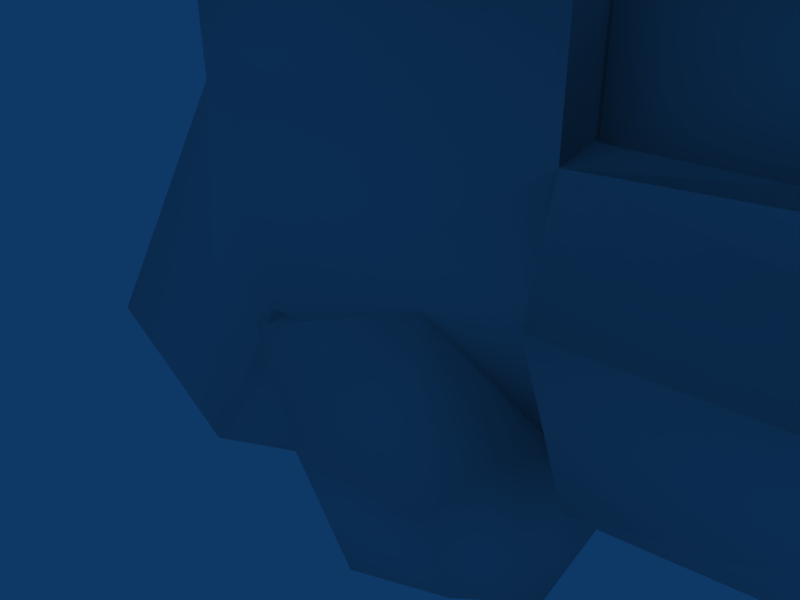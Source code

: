# Source: 2.blend  (saved by Blender 2.41.0; exported with 4.5.12 LTS)
import bpy
from mathutils import Matrix  # noqa: F401  (used for matrix-valued properties, if any)

bpy.ops.wm.read_factory_settings(use_empty=True)
scene = bpy.context.scene
scene.name = 'Scene'

# ---- collections
col_collection_1 = bpy.data.collections.new('Collection 1'); scene.collection.children.link(col_collection_1)

# ---- materials (node trees are filled in below, after node groups)
mat_none_v_shot_tga = bpy.data.materials.new('None_v_shot.tga')
mat_none_v_shot_tga.alpha_threshold = 0.0
mat_none_v_shot_tga.preview_render_type = 'FLAT'
mat_none_v_shot_tga.roughness = 0.5
mat_none_v_shot_tga.line_color = (0.0, 0.0, 0.0, 1.0)
mat_progs_v_shot_v_shot_p = bpy.data.materials.new('progs/v_shot_v_shot.p')
mat_progs_v_shot_v_shot_p.alpha_threshold = 0.0
mat_progs_v_shot_v_shot_p.preview_render_type = 'FLAT'
mat_progs_v_shot_v_shot_p.roughness = 0.5
mat_progs_v_shot_v_shot_p.line_color = (0.0, 0.0, 0.0, 1.0)

# ---- material node trees

# ---- world
world_world = bpy.data.worlds.new('World'); scene.world = world_world
world_world.color = (0.05656, 0.2208, 0.4)
world_world.use_sun_shadow = False
world_world.sun_shadow_jitter_overblur = 0.0
world_world.cycles.sampling_method = 'MANUAL'
world_world.cycles.sample_map_resolution = 256

# ---- cameras
cam_camera = bpy.data.cameras.new('Camera')
cam_camera.passepartout_alpha = 0.2
cam_camera.clip_end = 100.0
cam_camera.lens = 35.0
cam_camera.ortho_scale = 7.314
cam_camera.show_passepartout = False
cam_camera.show_safe_areas = True
cam_camera.dof.focus_distance = 0.0
cam_camera.dof.aperture_fstop = 128.0

# ---- lights
light_spot = bpy.data.lights.new('Spot', 'POINT')
light_spot.transmission_factor = 0.0
light_spot.cutoff_distance = 30.0
light_spot.energy = 100.0
light_spot.shadow_buffer_clip_start = 1.001
light_spot.shadow_soft_size = 1.0
light_spot.shadow_maximum_resolution = 0.006
light_spot.use_absolute_resolution = True
light_spot.cycles.use_multiple_importance_sampling = False

# ---- meshes
me_plane_plane_001 = bpy.data.meshes.new('Plane_Plane.001')
me_plane_plane_001.from_pydata([(-6.298, 2.462, 2.81), (-4.784, 5.29, 2.24), (-4.317, 6.078, -0.9809), (-5.446, 3.9, -3.075), (4.498, -2.897, 3.063), (6.012, -0.06879, 2.493), (6.479, 0.7187, -0.7274), (5.35, -1.458, -2.821), (7.819, -1.782, -0.3275), (7.612, -3.01, -1.407), (7.569, -2.204, 1.399), (7.155, -3.781, 1.747), (-6.793, 1.013, -2.578), (-7.26, 0.226, 0.643), (3.536, -5.133, 0.8966), (4.003, -4.346, -2.324), (6.599, -4.277, -1.114), (6.349, -4.699, 0.6121)], [], [(0, 1, 2, 3), (0, 4, 5, 1), (1, 5, 6, 2), (2, 6, 7, 3), (6, 8, 9, 7), (5, 10, 8, 6), (4, 11, 10, 5), (8, 10, 11, 9), (0, 3, 12, 13), (0, 13, 14, 4), (13, 12, 15, 14), (12, 3, 7, 15), (15, 7, 9, 16), (14, 15, 16, 17), (4, 14, 17, 11), (16, 9, 11, 17)])
me_plane_plane_001.polygons.foreach_set('use_smooth', [True] * 16)
_uv = me_plane_plane_001.uv_layers.new(name='UVMap')
_uv.uv.foreach_set('vector', [0.3429, 0.3853, 0.2943, 0.4077, 0.294, 0.4568, 0.3456, 0.4767, 0.2959, 0.3601, 0.09824, 0.3597, 0.0977, 0.4069, 0.2943, 0.4077, 0.2943, 0.4077, 0.0977, 0.4069, 0.09706, 0.4546, 0.294, 0.4568, 0.294, 0.4568, 0.09706, 0.4546, 0.09657, 0.5015, 0.2947, 0.5041, 0.09706, 0.4546, 0.04959, 0.4514, 0.034, 0.4805, 0.09657, 0.5015, 0.0977, 0.4069, 0.05073, 0.412, 0.04959, 0.4514, 0.09706, 0.4546, 0.09824, 0.3597, 0.04252, 0.3789, 0.05073, 0.412, 0.0977, 0.4069, 0.04959, 0.4514, 0.05073, 0.412, 0.01373, 0.3944, 0.01165, 0.4664, 0.3429, 0.3853, 0.3456, 0.4767, 0.294, 0.4568, 0.2943, 0.4077, 0.2959, 0.3601, 0.2943, 0.4077, 0.0977, 0.4069, 0.09824, 0.3597, 0.2943, 0.4077, 0.294, 0.4568, 0.09706, 0.4546, 0.0977, 0.4069, 0.294, 0.4568, 0.2947, 0.5041, 0.09657, 0.5015, 0.09706, 0.4546, 0.09706, 0.4546, 0.09657, 0.5015, 0.034, 0.4805, 0.04959, 0.4514, 0.0977, 0.4069, 0.09706, 0.4546, 0.04959, 0.4514, 0.05073, 0.412, 0.09824, 0.3597, 0.0977, 0.4069, 0.05073, 0.412, 0.04252, 0.3789, 0.04959, 0.4514, 0.01165, 0.4664, 0.01373, 0.3944, 0.05073, 0.412])
_ca = me_plane_plane_001.color_attributes.new('Col', 'BYTE_COLOR', 'CORNER')
_ca.data.foreach_set('color', [1.0, 1.0, 1.0, 1.0, 1.0, 1.0, 1.0, 1.0, 1.0, 1.0, 1.0, 1.0, 1.0, 1.0, 1.0, 1.0, 1.0, 1.0, 1.0, 1.0, 1.0, 1.0, 1.0, 1.0, 1.0, 1.0, 1.0, 1.0, 1.0, 1.0, 1.0, 1.0, 1.0, 1.0, 1.0, 1.0, 1.0, 1.0, 1.0, 1.0, 1.0, 1.0, 1.0, 1.0, 1.0, 1.0, 1.0, 1.0, 1.0, 1.0, 1.0, 1.0, 1.0, 1.0, 1.0, 1.0, 1.0, 1.0, 1.0, 1.0, 1.0, 1.0, 1.0, 1.0, 1.0, 1.0, 1.0, 1.0, 1.0, 1.0, 1.0, 1.0, 1.0, 1.0, 1.0, 1.0, 1.0, 1.0, 1.0, 1.0, 1.0, 1.0, 1.0, 1.0, 1.0, 1.0, 1.0, 1.0, 1.0, 1.0, 1.0, 1.0, 1.0, 1.0, 1.0, 1.0, 1.0, 1.0, 1.0, 1.0, 1.0, 1.0, 1.0, 1.0, 1.0, 1.0, 1.0, 1.0, 1.0, 1.0, 1.0, 1.0, 1.0, 1.0, 1.0, 1.0, 1.0, 1.0, 1.0, 1.0, 1.0, 1.0, 1.0, 1.0, 1.0, 1.0, 1.0, 1.0, 1.0, 1.0, 1.0, 1.0, 1.0, 1.0, 1.0, 1.0, 1.0, 1.0, 1.0, 1.0, 1.0, 1.0, 1.0, 1.0, 1.0, 1.0, 1.0, 1.0, 1.0, 1.0, 1.0, 1.0, 1.0, 1.0, 1.0, 1.0, 1.0, 1.0, 1.0, 1.0, 1.0, 1.0, 1.0, 1.0, 1.0, 1.0, 1.0, 1.0, 1.0, 1.0, 1.0, 1.0, 1.0, 1.0, 1.0, 1.0, 1.0, 1.0, 1.0, 1.0, 1.0, 1.0, 1.0, 1.0, 1.0, 1.0, 1.0, 1.0, 1.0, 1.0, 1.0, 1.0, 1.0, 1.0, 1.0, 1.0, 1.0, 1.0, 1.0, 1.0, 1.0, 1.0, 1.0, 1.0, 1.0, 1.0, 1.0, 1.0, 1.0, 1.0, 1.0, 1.0, 1.0, 1.0, 1.0, 1.0, 1.0, 1.0, 1.0, 1.0, 1.0, 1.0, 1.0, 1.0, 1.0, 1.0, 1.0, 1.0, 1.0, 1.0, 1.0, 1.0, 1.0, 1.0, 1.0, 1.0, 1.0, 1.0, 1.0, 1.0, 1.0, 1.0, 1.0, 1.0, 1.0, 1.0, 1.0, 1.0, 1.0, 1.0, 1.0, 1.0, 1.0, 1.0, 1.0, 1.0])
me_plane_plane_001.materials.append(mat_none_v_shot_tga)
me_plane_plane_001.use_remesh_preserve_volume = False
me_plane_plane_001.use_remesh_preserve_attributes = False
me_plane_plane_001.use_mirror_vertex_groups = False
me_plane_plane_001.update()
me_plane_plane = bpy.data.meshes.new('Plane_Plane')
me_plane_plane.from_pydata([(45.73, -3.929, 12.25), (45.73, -3.929, 9.643), (45.73, 0.03318, 7.437), (45.73, 0.03318, 14.45), (45.73, -3.929, 12.25), (24.2, -3.929, 12.25), (24.06, -4.339, 9.272), (24.2, 0.03318, 14.45), (24.2, 0.03318, 9.318), (9.497, 0.03318, 9.318), (9.497, -3.929, 8.292), (9.506, 0.03318, 14.45), (9.506, -3.929, 12.25), (-2.307, 0.03318, 14.45), (-2.307, -3.929, 12.25), (-2.315, -3.929, 8.292), (-6.24, 0.03318, 10.71), (-7.405, 0.03318, 6.888), (22.23, 0.03318, 4.252), (10.46, -3.35, 2.018), (11.49, 0.03318, -0.03685), (-0.06577, -3.906, 2.047), (1.259, 0.03318, 0.08262), (11.3, -5.532, 2.583), (10.82, -6.458, 6.484), (21.79, -4.366, 3.367), (23.01, -6.426, 7.208), (-5.949, -3.197, -6.089), (-4.991, 0.03318, -8.005), (-10.66, -3.976, -1.765), (-13.66, 0.03318, -1.199), (-14.57, 0.03318, -7.077), (9.506, 0.03318, 12.7), (9.593, 2.963, 11.28), (9.593, 2.963, 7.932), (9.506, 0.03318, 6.587), (21.56, 0.03318, 12.7), (21.65, 2.963, 11.28), (21.65, 2.963, 7.932), (21.56, 0.03318, 6.587), (23.97, 1.477, 8.718), (24.31, 0.03318, 7.997), (23.97, 1.477, 10.51), (24.31, 0.03318, 11.28), (24.21, -3.671, 3.438), (25.33, -6.614, 7.806), (38.33, -3.661, 5.35), (38.34, -6.368, 8.029), (45.73, 3.995, 12.25), (45.73, 3.995, 9.643), (24.06, 4.405, 9.272), (24.2, 3.995, 12.25), (9.497, 3.995, 8.292), (9.506, 3.995, 12.25), (-2.307, 3.995, 12.25), (-2.315, 3.995, 8.292), (10.46, 3.417, 2.018), (-0.06577, 3.973, 2.047), (10.82, 6.525, 6.484), (11.3, 5.599, 2.583), (21.79, 4.432, 3.367), (23.01, 6.492, 7.208), (-5.949, 3.264, -6.089), (-10.66, 4.043, -1.765), (9.593, -2.896, 7.932), (9.593, -2.896, 11.28), (21.65, -2.896, 11.28), (21.65, -2.896, 7.932), (23.97, -1.41, 8.718), (23.97, -1.41, 10.51), (25.33, 6.681, 7.806), (24.21, 3.737, 3.438), (38.33, 3.727, 5.35), (38.34, 6.434, 8.029)], [], [(4, 1, 2, 3), (4, 5, 6, 1), (5, 4, 3, 7), (5, 7, 8, 6), (8, 9, 10, 6), (10, 9, 11, 12), (11, 13, 14, 12), (12, 14, 15, 10), (13, 16, 14), (14, 16, 17, 15), (18, 19, 20), (10, 15, 21, 19), (19, 21, 22, 20), (19, 23, 24, 10), (18, 25, 23, 19), (6, 26, 25, 18), (10, 24, 26, 6), (26, 23, 25), (26, 24, 23), (21, 27, 28, 22), (15, 29, 27, 21), (17, 30, 29, 15), (27, 31, 28), (29, 31, 27), (29, 30, 31), (32, 33, 34, 35), (32, 36, 37, 33), (33, 37, 38, 34), (34, 38, 39, 35), (38, 40, 41, 39), (37, 42, 40, 38), (36, 43, 42, 37), (40, 42, 43, 41), (18, 44, 45, 6), (2, 46, 44, 18), (6, 45, 47, 1), (1, 47, 46, 2), (47, 45, 44, 46), (48, 3, 2, 49), (48, 49, 50, 51), (3, 48, 51, 7), (51, 50, 8, 7), (8, 50, 52, 9), (52, 53, 11, 9), (11, 53, 54, 13), (53, 52, 55, 54), (13, 54, 16), (54, 55, 17, 16), (18, 20, 56), (52, 56, 57, 55), (56, 20, 22, 57), (56, 52, 58, 59), (18, 56, 59, 60), (50, 18, 60, 61), (52, 50, 61, 58), (61, 60, 59), (61, 59, 58), (57, 22, 28, 62), (55, 57, 62, 63), (17, 55, 63, 30), (62, 28, 31), (63, 62, 31), (63, 31, 30), (32, 35, 64, 65), (32, 65, 66, 36), (65, 64, 67, 66), (64, 35, 39, 67), (67, 39, 41, 68), (66, 67, 68, 69), (36, 66, 69, 43), (68, 41, 43, 69), (18, 50, 70, 71), (2, 18, 71, 72), (50, 49, 73, 70), (49, 2, 72, 73), (73, 72, 71, 70)])
me_plane_plane.polygons.foreach_set('use_smooth', [True] * 76)
_uv = me_plane_plane.uv_layers.new(name='UVMap')
_uv.uv.foreach_set('vector', [0.4771, 0.8828, 0.4771, 0.9723, 0.5483, 0.9709, 0.5483, 0.8828, 0.4771, 0.8828, 0.08977, 0.8828, 0.08708, 0.9723, 0.4771, 0.9723, 0.08977, 0.8828, 0.4771, 0.8828, 0.4771, 0.7861, 0.08979, 0.786, 0.08977, 0.8828, 0.01228, 0.8828, 0.01228, 0.9729, 0.08708, 0.9723, 0.7634, 0.3599, 0.4453, 0.3602, 0.4446, 0.4389, 0.7554, 0.4439, 0.4446, 0.4389, 0.4453, 0.3602, 0.3378, 0.3347, 0.3619, 0.4193, 0.5726, 0.9735, 0.7593, 0.9607, 0.7509, 0.9, 0.5671, 0.9098, 0.5671, 0.9098, 0.7509, 0.9, 0.7532, 0.847, 0.5632, 0.8536, 0.7593, 0.9607, 0.8325, 0.9054, 0.7509, 0.9, 0.7509, 0.9, 0.8325, 0.9054, 0.8621, 0.8513, 0.7532, 0.847, 0.331, 0.7678, 0.5426, 0.7633, 0.5165, 0.6892, 0.5632, 0.8536, 0.7532, 0.847, 0.7174, 0.754, 0.5426, 0.7633, 0.5426, 0.7633, 0.7174, 0.754, 0.6811, 0.6753, 0.5165, 0.6892, 0.4528, 0.5956, 0.4934, 0.5702, 0.476, 0.4976, 0.4076, 0.4857, 0.7412, 0.6091, 0.6981, 0.5482, 0.4934, 0.5702, 0.4915, 0.616, 0.7554, 0.4439, 0.7192, 0.4822, 0.6981, 0.5482, 0.7412, 0.6091, 0.4446, 0.4389, 0.476, 0.4976, 0.7192, 0.4822, 0.7554, 0.4439, 0.7192, 0.4822, 0.4934, 0.5702, 0.6981, 0.5482, 0.7192, 0.4822, 0.476, 0.4976, 0.4934, 0.5702, 0.7174, 0.754, 0.8279, 0.6389, 0.7779, 0.5859, 0.6811, 0.6753, 0.7532, 0.847, 0.9004, 0.7077, 0.8279, 0.6389, 0.7174, 0.754, 0.8621, 0.8513, 0.9746, 0.7402, 0.9004, 0.7077, 0.7532, 0.847, 0.8279, 0.6389, 0.9807, 0.6183, 0.8378, 0.5381, 0.9004, 0.7077, 0.9807, 0.6183, 0.8279, 0.6389, 0.9004, 0.7077, 0.9841, 0.7316, 0.9807, 0.6183, 0.3429, 0.3853, 0.2943, 0.4077, 0.294, 0.4568, 0.3456, 0.4767, 0.2959, 0.3601, 0.09824, 0.3597, 0.0977, 0.4069, 0.2943, 0.4077, 0.2943, 0.4077, 0.0977, 0.4069, 0.09706, 0.4546, 0.294, 0.4568, 0.294, 0.4568, 0.09706, 0.4546, 0.09657, 0.5015, 0.2947, 0.5041, 0.09706, 0.4546, 0.04959, 0.4514, 0.034, 0.4805, 0.09657, 0.5015, 0.0977, 0.4069, 0.05073, 0.412, 0.04959, 0.4514, 0.09706, 0.4546, 0.09824, 0.3597, 0.04252, 0.3789, 0.05073, 0.412, 0.0977, 0.4069, 0.04959, 0.4514, 0.05073, 0.412, 0.01373, 0.3944, 0.01165, 0.4664, 0.4082, 0.5772, 0.3501, 0.5928, 0.3503, 0.6602, 0.4085, 0.6795, 0.03942, 0.5171, 0.143, 0.5955, 0.3501, 0.5928, 0.3499, 0.5132, 0.3505, 0.7336, 0.3503, 0.6602, 0.1456, 0.6607, 0.04065, 0.7347, 0.04065, 0.7347, 0.1456, 0.6607, 0.143, 0.5955, 0.03942, 0.5171, 0.1456, 0.6607, 0.3503, 0.6602, 0.3501, 0.5928, 0.143, 0.5955, 0.4771, 0.8828, 0.5483, 0.8828, 0.5483, 0.9709, 0.4771, 0.9723, 0.4771, 0.8828, 0.4771, 0.9723, 0.08708, 0.9723, 0.08977, 0.8828, 0.4771, 0.7861, 0.4771, 0.8828, 0.08977, 0.8828, 0.08979, 0.786, 0.08977, 0.8828, 0.08708, 0.9723, 0.01228, 0.9729, 0.01228, 0.8828, 0.7634, 0.3599, 0.7554, 0.4439, 0.4446, 0.4389, 0.4453, 0.3602, 0.4446, 0.4389, 0.3619, 0.4193, 0.3378, 0.3347, 0.4453, 0.3602, 0.5726, 0.9735, 0.5671, 0.9098, 0.7509, 0.9, 0.7593, 0.9607, 0.5671, 0.9098, 0.5632, 0.8536, 0.7532, 0.847, 0.7509, 0.9, 0.7593, 0.9607, 0.7509, 0.9, 0.8325, 0.9054, 0.7509, 0.9, 0.7532, 0.847, 0.8621, 0.8513, 0.8325, 0.9054, 0.331, 0.7678, 0.5165, 0.6892, 0.5426, 0.7633, 0.5632, 0.8536, 0.5426, 0.7633, 0.7174, 0.754, 0.7532, 0.847, 0.5426, 0.7633, 0.5165, 0.6892, 0.6811, 0.6753, 0.7174, 0.754, 0.4528, 0.5956, 0.4076, 0.4857, 0.476, 0.4976, 0.4934, 0.5702, 0.7412, 0.6091, 0.4915, 0.616, 0.4934, 0.5702, 0.6981, 0.5482, 0.7554, 0.4439, 0.7412, 0.6091, 0.6981, 0.5482, 0.7192, 0.4822, 0.4446, 0.4389, 0.7554, 0.4439, 0.7192, 0.4822, 0.476, 0.4976, 0.7192, 0.4822, 0.6981, 0.5482, 0.4934, 0.5702, 0.7192, 0.4822, 0.4934, 0.5702, 0.476, 0.4976, 0.7174, 0.754, 0.6811, 0.6753, 0.7779, 0.5859, 0.8279, 0.6389, 0.7532, 0.847, 0.7174, 0.754, 0.8279, 0.6389, 0.9004, 0.7077, 0.8621, 0.8513, 0.7532, 0.847, 0.9004, 0.7077, 0.9746, 0.7402, 0.8279, 0.6389, 0.8378, 0.5381, 0.9807, 0.6183, 0.9004, 0.7077, 0.8279, 0.6389, 0.9807, 0.6183, 0.9004, 0.7077, 0.9807, 0.6183, 0.9841, 0.7316, 0.3429, 0.3853, 0.3456, 0.4767, 0.294, 0.4568, 0.2943, 0.4077, 0.2959, 0.3601, 0.2943, 0.4077, 0.0977, 0.4069, 0.09824, 0.3597, 0.2943, 0.4077, 0.294, 0.4568, 0.09706, 0.4546, 0.0977, 0.4069, 0.294, 0.4568, 0.2947, 0.5041, 0.09657, 0.5015, 0.09706, 0.4546, 0.09706, 0.4546, 0.09657, 0.5015, 0.034, 0.4805, 0.04959, 0.4514, 0.0977, 0.4069, 0.09706, 0.4546, 0.04959, 0.4514, 0.05073, 0.412, 0.09824, 0.3597, 0.0977, 0.4069, 0.05073, 0.412, 0.04252, 0.3789, 0.04959, 0.4514, 0.01165, 0.4664, 0.01373, 0.3944, 0.05073, 0.412, 0.4082, 0.5772, 0.4085, 0.6795, 0.3503, 0.6602, 0.3501, 0.5928, 0.03942, 0.5171, 0.3499, 0.5132, 0.3501, 0.5928, 0.143, 0.5955, 0.3505, 0.7336, 0.04065, 0.7347, 0.1456, 0.6607, 0.3503, 0.6602, 0.04065, 0.7347, 0.03942, 0.5171, 0.143, 0.5955, 0.1456, 0.6607, 0.1456, 0.6607, 0.143, 0.5955, 0.3501, 0.5928, 0.3503, 0.6602])
_ca = me_plane_plane.color_attributes.new('Col', 'BYTE_COLOR', 'CORNER')
_ca.data.foreach_set('color', [1.0, 1.0, 1.0, 1.0, 1.0, 1.0, 1.0, 1.0, 1.0, 1.0, 1.0, 1.0, 1.0, 1.0, 1.0, 1.0, 1.0, 1.0, 1.0, 1.0, 1.0, 1.0, 1.0, 1.0, 1.0, 1.0, 1.0, 1.0, 1.0, 1.0, 1.0, 1.0, 1.0, 1.0, 1.0, 1.0, 1.0, 1.0, 1.0, 1.0, 1.0, 1.0, 1.0, 1.0, 1.0, 1.0, 1.0, 1.0, 1.0, 1.0, 1.0, 1.0, 1.0, 1.0, 1.0, 1.0, 1.0, 1.0, 1.0, 1.0, 1.0, 1.0, 1.0, 1.0, 1.0, 1.0, 1.0, 1.0, 1.0, 1.0, 1.0, 1.0, 1.0, 1.0, 1.0, 1.0, 1.0, 1.0, 1.0, 1.0, 1.0, 1.0, 1.0, 1.0, 1.0, 1.0, 1.0, 1.0, 1.0, 1.0, 1.0, 1.0, 1.0, 1.0, 1.0, 1.0, 1.0, 1.0, 1.0, 1.0, 1.0, 1.0, 1.0, 1.0, 1.0, 1.0, 1.0, 1.0, 1.0, 1.0, 1.0, 1.0, 1.0, 1.0, 1.0, 1.0, 1.0, 1.0, 1.0, 1.0, 1.0, 1.0, 1.0, 1.0, 1.0, 1.0, 1.0, 1.0, 1.0, 1.0, 1.0, 1.0, 1.0, 1.0, 1.0, 1.0, 1.0, 1.0, 1.0, 1.0, 1.0, 1.0, 1.0, 1.0, 1.0, 1.0, 1.0, 1.0, 1.0, 1.0, 1.0, 1.0, 1.0, 1.0, 1.0, 1.0, 1.0, 1.0, 1.0, 1.0, 1.0, 1.0, 1.0, 1.0, 1.0, 1.0, 1.0, 1.0, 1.0, 1.0, 1.0, 1.0, 1.0, 1.0, 1.0, 1.0, 1.0, 1.0, 1.0, 1.0, 1.0, 1.0, 1.0, 1.0, 1.0, 1.0, 1.0, 1.0, 1.0, 1.0, 1.0, 1.0, 1.0, 1.0, 1.0, 1.0, 1.0, 1.0, 1.0, 1.0, 1.0, 1.0, 1.0, 1.0, 1.0, 1.0, 1.0, 1.0, 1.0, 1.0, 1.0, 1.0, 1.0, 1.0, 1.0, 1.0, 1.0, 1.0, 1.0, 1.0, 1.0, 1.0, 1.0, 1.0, 1.0, 1.0, 1.0, 1.0, 1.0, 1.0, 1.0, 1.0, 1.0, 1.0, 1.0, 1.0, 1.0, 1.0, 1.0, 1.0, 1.0, 1.0, 1.0, 1.0, 1.0, 1.0, 1.0, 1.0, 1.0, 1.0, 1.0, 1.0, 1.0, 1.0, 1.0, 1.0, 1.0, 1.0, 1.0, 1.0, 1.0, 1.0, 1.0, 1.0, 1.0, 1.0, 1.0, 1.0, 1.0, 1.0, 1.0, 1.0, 1.0, 1.0, 1.0, 1.0, 1.0, 1.0, 1.0, 1.0, 1.0, 1.0, 1.0, 1.0, 1.0, 1.0, 1.0, 1.0, 1.0, 1.0, 1.0, 1.0, 1.0, 1.0, 1.0, 1.0, 1.0, 1.0, 1.0, 1.0, 1.0, 1.0, 1.0, 1.0, 1.0, 1.0, 1.0, 1.0, 1.0, 1.0, 1.0, 1.0, 1.0, 1.0, 1.0, 1.0, 1.0, 1.0, 1.0, 1.0, 1.0, 1.0, 1.0, 1.0, 1.0, 1.0, 1.0, 1.0, 1.0, 1.0, 1.0, 1.0, 1.0, 1.0, 1.0, 1.0, 1.0, 1.0, 1.0, 1.0, 1.0, 1.0, 1.0, 1.0, 1.0, 1.0, 1.0, 1.0, 1.0, 1.0, 1.0, 1.0, 1.0, 1.0, 1.0, 1.0, 1.0, 1.0, 1.0, 1.0, 1.0, 1.0, 1.0, 1.0, 1.0, 1.0, 1.0, 1.0, 1.0, 1.0, 1.0, 1.0, 1.0, 1.0, 1.0, 1.0, 1.0, 1.0, 1.0, 1.0, 1.0, 1.0, 1.0, 1.0, 1.0, 1.0, 1.0, 1.0, 1.0, 1.0, 1.0, 1.0, 1.0, 1.0, 1.0, 1.0, 1.0, 1.0, 1.0, 1.0, 1.0, 1.0, 1.0, 1.0, 1.0, 1.0, 1.0, 1.0, 1.0, 1.0, 1.0, 1.0, 1.0, 1.0, 1.0, 1.0, 1.0, 1.0, 1.0, 1.0, 1.0, 1.0, 1.0, 1.0, 1.0, 1.0, 1.0, 1.0, 1.0, 1.0, 1.0, 1.0, 1.0, 1.0, 1.0, 1.0, 1.0, 1.0, 1.0, 1.0, 1.0, 1.0, 1.0, 1.0, 1.0, 1.0, 1.0, 1.0, 1.0, 1.0, 1.0, 1.0, 1.0, 1.0, 1.0, 1.0, 1.0, 1.0, 1.0, 1.0, 1.0, 1.0, 1.0, 1.0, 1.0, 1.0, 1.0, 1.0, 1.0, 1.0, 1.0, 1.0, 1.0, 1.0, 1.0, 1.0, 1.0, 1.0, 1.0, 1.0, 1.0, 1.0, 1.0, 1.0, 1.0, 1.0, 1.0, 1.0, 1.0, 1.0, 1.0, 1.0, 1.0, 1.0, 1.0, 1.0, 1.0, 1.0, 1.0, 1.0, 1.0, 1.0, 1.0, 1.0, 1.0, 1.0, 1.0, 1.0, 1.0, 1.0, 1.0, 1.0, 1.0, 1.0, 1.0, 1.0, 1.0, 1.0, 1.0, 1.0, 1.0, 1.0, 1.0, 1.0, 1.0, 1.0, 1.0, 1.0, 1.0, 1.0, 1.0, 1.0, 1.0, 1.0, 1.0, 1.0, 1.0, 1.0, 1.0, 1.0, 1.0, 1.0, 1.0, 1.0, 1.0, 1.0, 1.0, 1.0, 1.0, 1.0, 1.0, 1.0, 1.0, 1.0, 1.0, 1.0, 1.0, 1.0, 1.0, 1.0, 1.0, 1.0, 1.0, 1.0, 1.0, 1.0, 1.0, 1.0, 1.0, 1.0, 1.0, 1.0, 1.0, 1.0, 1.0, 1.0, 1.0, 1.0, 1.0, 1.0, 1.0, 1.0, 1.0, 1.0, 1.0, 1.0, 1.0, 1.0, 1.0, 1.0, 1.0, 1.0, 1.0, 1.0, 1.0, 1.0, 1.0, 1.0, 1.0, 1.0, 1.0, 1.0, 1.0, 1.0, 1.0, 1.0, 1.0, 1.0, 1.0, 1.0, 1.0, 1.0, 1.0, 1.0, 1.0, 1.0, 1.0, 1.0, 1.0, 1.0, 1.0, 1.0, 1.0, 1.0, 1.0, 1.0, 1.0, 1.0, 1.0, 1.0, 1.0, 1.0, 1.0, 1.0, 1.0, 1.0, 1.0, 1.0, 1.0, 1.0, 1.0, 1.0, 1.0, 1.0, 1.0, 1.0, 1.0, 1.0, 1.0, 1.0, 1.0, 1.0, 1.0, 1.0, 1.0, 1.0, 1.0, 1.0, 1.0, 1.0, 1.0, 1.0, 1.0, 1.0, 1.0, 1.0, 1.0, 1.0, 1.0, 1.0, 1.0, 1.0, 1.0, 1.0, 1.0, 1.0, 1.0, 1.0, 1.0, 1.0, 1.0, 1.0, 1.0, 1.0, 1.0, 1.0, 1.0, 1.0, 1.0, 1.0, 1.0, 1.0, 1.0, 1.0, 1.0, 1.0, 1.0, 1.0, 1.0, 1.0, 1.0, 1.0, 1.0, 1.0, 1.0, 1.0, 1.0, 1.0, 1.0, 1.0, 1.0, 1.0, 1.0, 1.0, 1.0, 1.0, 1.0, 1.0, 1.0, 1.0, 1.0, 1.0, 1.0, 1.0, 1.0, 1.0, 1.0, 1.0, 1.0, 1.0, 1.0, 1.0, 1.0, 1.0, 1.0, 1.0, 1.0, 1.0, 1.0, 1.0, 1.0, 1.0, 1.0, 1.0, 1.0, 1.0, 1.0, 1.0, 1.0, 1.0, 1.0, 1.0, 1.0, 1.0, 1.0, 1.0, 1.0, 1.0, 1.0, 1.0, 1.0, 1.0, 1.0, 1.0, 1.0, 1.0, 1.0, 1.0, 1.0, 1.0, 1.0, 1.0, 1.0, 1.0, 1.0, 1.0, 1.0, 1.0, 1.0, 1.0, 1.0, 1.0, 1.0, 1.0, 1.0, 1.0, 1.0, 1.0, 1.0, 1.0, 1.0, 1.0, 1.0, 1.0, 1.0, 1.0, 1.0, 1.0, 1.0, 1.0, 1.0, 1.0, 1.0, 1.0, 1.0, 1.0, 1.0, 1.0, 1.0, 1.0, 1.0, 1.0, 1.0, 1.0, 1.0, 1.0, 1.0, 1.0, 1.0, 1.0, 1.0, 1.0, 1.0, 1.0, 1.0, 1.0, 1.0, 1.0, 1.0, 1.0, 1.0, 1.0, 1.0, 1.0, 1.0, 1.0, 1.0, 1.0, 1.0, 1.0, 1.0, 1.0, 1.0, 1.0, 1.0, 1.0, 1.0, 1.0, 1.0, 1.0, 1.0, 1.0, 1.0, 1.0, 1.0, 1.0, 1.0, 1.0, 1.0, 1.0, 1.0, 1.0, 1.0, 1.0, 1.0, 1.0, 1.0, 1.0, 1.0, 1.0, 1.0, 1.0, 1.0, 1.0, 1.0, 1.0, 1.0, 1.0, 1.0, 1.0, 1.0, 1.0, 1.0, 1.0, 1.0, 1.0, 1.0, 1.0, 1.0, 1.0, 1.0, 1.0, 1.0, 1.0, 1.0, 1.0, 1.0, 1.0, 1.0, 1.0, 1.0, 1.0, 1.0, 1.0, 1.0, 1.0, 1.0, 1.0, 1.0, 1.0, 1.0, 1.0, 1.0, 1.0, 1.0, 1.0, 1.0, 1.0, 1.0, 1.0, 1.0, 1.0, 1.0, 1.0, 1.0, 1.0, 1.0, 1.0, 1.0, 1.0, 1.0, 1.0, 1.0, 1.0, 1.0, 1.0, 1.0, 1.0, 1.0, 1.0, 1.0, 1.0, 1.0, 1.0, 1.0, 1.0, 1.0, 1.0, 1.0, 1.0, 1.0, 1.0, 1.0, 1.0, 1.0, 1.0, 1.0, 1.0, 1.0, 1.0, 1.0, 1.0, 1.0, 1.0, 1.0, 1.0, 1.0, 1.0, 1.0, 1.0, 1.0, 1.0, 1.0, 1.0, 1.0, 1.0, 1.0, 1.0, 1.0, 1.0, 1.0, 1.0, 1.0, 1.0, 1.0, 1.0, 1.0, 1.0, 1.0, 1.0, 1.0, 1.0, 1.0, 1.0, 1.0, 1.0, 1.0, 1.0, 1.0, 1.0, 1.0, 1.0, 1.0, 1.0, 1.0, 1.0, 1.0, 1.0, 1.0, 1.0, 1.0, 1.0, 1.0, 1.0, 1.0, 1.0, 1.0, 1.0, 1.0, 1.0, 1.0, 1.0, 1.0, 1.0, 1.0, 1.0, 1.0, 1.0, 1.0, 1.0, 1.0, 1.0, 1.0, 1.0, 1.0, 1.0, 1.0, 1.0, 1.0, 1.0, 1.0, 1.0, 1.0, 1.0, 1.0, 1.0, 1.0, 1.0, 1.0, 1.0, 1.0, 1.0, 1.0, 1.0, 1.0, 1.0, 1.0, 1.0, 1.0, 1.0, 1.0, 1.0, 1.0, 1.0, 1.0, 1.0, 1.0, 1.0, 1.0, 1.0, 1.0, 1.0, 1.0, 1.0, 1.0, 1.0, 1.0, 1.0, 1.0, 1.0, 1.0, 1.0, 1.0, 1.0, 1.0, 1.0, 1.0, 1.0, 1.0, 1.0, 1.0, 1.0, 1.0, 1.0, 1.0, 1.0, 1.0, 1.0, 1.0, 1.0, 1.0, 1.0, 1.0, 1.0, 1.0, 1.0, 1.0, 1.0, 1.0, 1.0, 1.0, 1.0, 1.0, 1.0, 1.0, 1.0, 1.0, 1.0, 1.0, 1.0, 1.0, 1.0, 1.0, 1.0, 1.0, 1.0, 1.0, 1.0, 1.0, 1.0, 1.0, 1.0, 1.0, 1.0, 1.0, 1.0, 1.0, 1.0, 1.0, 1.0, 1.0, 1.0, 1.0, 1.0, 1.0, 1.0, 1.0, 1.0, 1.0, 1.0, 1.0, 1.0, 1.0, 1.0, 1.0, 1.0, 1.0, 1.0, 1.0, 1.0])
me_plane_plane.materials.append(mat_none_v_shot_tga)
me_plane_plane.use_remesh_preserve_volume = False
me_plane_plane.use_remesh_preserve_attributes = False
me_plane_plane.use_mirror_vertex_groups = False
me_plane_plane.update()
me_progs_v_shot_progs = bpy.data.meshes.new('progs/v_shot_progs/')
me_progs_v_shot_progs.from_pydata([], [], [])
me_progs_v_shot_progs.materials.append(mat_progs_v_shot_v_shot_p)
me_progs_v_shot_progs.use_remesh_preserve_volume = False
me_progs_v_shot_progs.use_remesh_preserve_attributes = False
me_progs_v_shot_progs.use_mirror_vertex_groups = False
me_progs_v_shot_progs.update()

# ---- objects
ob_tag_flash = bpy.data.objects.new('tag_flash', None)
ob_plane_plane_001 = bpy.data.objects.new('Plane_Plane.001', me_plane_plane_001)
ob_plane_plane = bpy.data.objects.new('Plane_Plane', me_plane_plane)
ob_progs_v_shot_progs = bpy.data.objects.new('progs/v_shot_progs/', me_progs_v_shot_progs)
ob_lamp = bpy.data.objects.new('Lamp', light_spot)
ob_camera = bpy.data.objects.new('Camera', cam_camera)

# ---- transforms, parenting, visibility, modifiers, constraints
ob_tag_flash.location = (20.36, 2.262e-07, 4.625)
ob_tag_flash.rotation_euler = (1.571, -0.0, -0.0)
ob_tag_flash.lock_rotations_4d = False
ob_tag_flash.empty_display_type = 'ARROWS'
ob_tag_flash.empty_image_offset = (0.0, 0.0)
ob_tag_flash.color = (0.0, 0.0, 0.0, 1.0)
ob_tag_flash.lineart.crease_threshold = 0.0
ob_plane_plane_001.location = (0.0, 0.0, 0.0)
ob_plane_plane_001.scale = (0.5709, 0.5709, 0.5709)
ob_plane_plane_001.lock_rotations_4d = False
ob_plane_plane_001.empty_display_type = 'ARROWS'
ob_plane_plane_001.color = (0.0, 0.0, 0.0, 1.0)
ob_plane_plane_001.lineart.crease_threshold = 0.0
ob_plane_plane.location = (0.0, 0.0, 0.0)
ob_plane_plane.scale = (0.4335, 0.4335, 0.4335)
ob_plane_plane.lock_rotations_4d = False
ob_plane_plane.empty_display_type = 'ARROWS'
ob_plane_plane.color = (0.0, 0.0, 0.0, 1.0)
ob_plane_plane.lineart.crease_threshold = 0.0
ob_progs_v_shot_progs.location = (0.0, 0.0, 0.0)
ob_progs_v_shot_progs.lock_rotations_4d = False
ob_progs_v_shot_progs.empty_display_type = 'ARROWS'
ob_progs_v_shot_progs.color = (0.0, 0.0, 0.0, 1.0)
ob_progs_v_shot_progs.lineart.crease_threshold = 0.0
ob_lamp.location = (4.076, 1.005, 5.904)
ob_lamp.rotation_euler = (0.6503, 0.05522, 1.866)
ob_lamp.lock_rotations_4d = False
ob_lamp.empty_display_type = 'ARROWS'
ob_lamp.color = (0.0, 0.0, 0.0, 0.0)
ob_lamp.lineart.crease_threshold = 0.0
ob_camera.location = (7.481, -6.508, 5.344)
ob_camera.rotation_euler = (1.109, 0.01082, 0.8149)
ob_camera.lock_rotations_4d = False
ob_camera.empty_display_type = 'ARROWS'
ob_camera.color = (0.0, 0.0, 0.0, 0.0)
ob_camera.display_type = 'WIRE'
ob_camera.lineart.crease_threshold = 0.0

# ---- collection membership
col_collection_1.objects.link(ob_tag_flash)
col_collection_1.objects.link(ob_plane_plane_001)
col_collection_1.objects.link(ob_plane_plane)
col_collection_1.objects.link(ob_progs_v_shot_progs)
col_collection_1.objects.link(ob_lamp)
col_collection_1.objects.link(ob_camera)

# ---- scene / render settings (as saved in the file)
scene.camera = ob_camera
scene.frame_start = 1; scene.frame_end = 250; scene.frame_set(1)
scene.render.engine = 'BLENDER_EEVEE_NEXT'
scene.render.image_settings.color_mode = 'RGB'
scene.render.image_settings.compression = 90
scene.render.resolution_x = 800
scene.render.resolution_y = 600
scene.render.pixel_aspect_x = 100.0
scene.render.pixel_aspect_y = 100.0
scene.render.fps = 25
scene.render.dither_intensity = 0.0
scene.render.use_compositing = False
scene.render.use_sequencer = False
scene.render.bake_bias = 0.0
scene.render.use_stamp_time = False
scene.render.use_stamp_date = False
scene.render.use_stamp_frame = False
scene.render.use_stamp_camera = False
scene.render.use_stamp_scene = False
scene.render.use_stamp_filename = False
scene.render.use_stamp_render_time = False
scene.render.stamp_font_size = 0
scene.cycles.use_denoising = False
scene.cycles.samples = 10
scene.cycles.sampling_pattern = 'TABULATED_SOBOL'
scene.cycles.light_sampling_threshold = 0.0
scene.cycles.use_adaptive_sampling = False
scene.cycles.use_light_tree = False
scene.cycles.blur_glossy = 0.0
scene.cycles.volume_bounces = 1
scene.cycles.pixel_filter_type = 'GAUSSIAN'
scene.cycles.sample_clamp_indirect = 0.0
scene.view_settings.view_transform = 'Raw'
bpy.context.view_layer.update()
